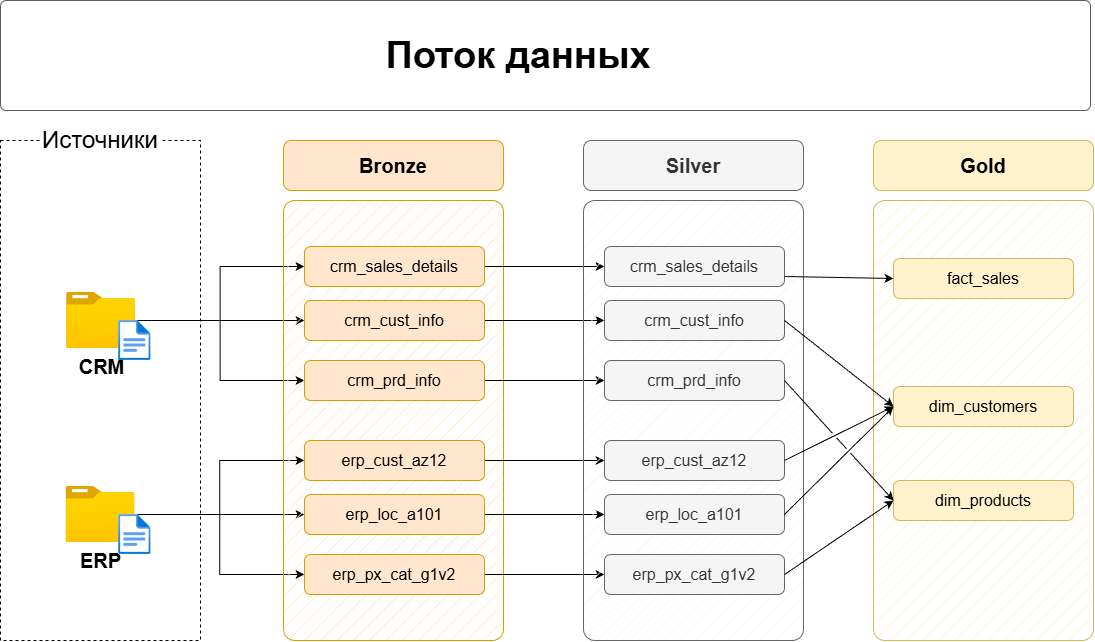

The diagram above was exported from draw.io. Its source (the exported page's mxGraphModel, read from the mxfile embedded in the PNG):
<mxGraphModel dx="1471" dy="906" grid="1" gridSize="10" guides="1" tooltips="1" connect="1" arrows="1" fold="1" page="1" pageScale="1" pageWidth="1169" pageHeight="827" math="0" shadow="0">
  <root>
    <mxCell id="0" />
    <mxCell id="1" parent="0" />
    <mxCell id="S2DSO6SQ-Ykvb0IXUDRG-1" parent="1" style="rounded=0;whiteSpace=wrap;html=1;fillColor=none;dashed=1;" value="" vertex="1">
      <mxGeometry height="500" width="200" x="390" y="280" as="geometry" />
    </mxCell>
    <mxCell id="S2DSO6SQ-Ykvb0IXUDRG-2" parent="1" style="rounded=1;whiteSpace=wrap;html=1;strokeColor=none;" value="&lt;font style=&quot;font-size: 24px;&quot;&gt;Источники&lt;/font&gt;" vertex="1">
      <mxGeometry height="40" width="120" x="430" y="260" as="geometry" />
    </mxCell>
    <mxCell id="S2DSO6SQ-Ykvb0IXUDRG-3" edge="1" parent="1" source="S2DSO6SQ-Ykvb0IXUDRG-6" style="edgeStyle=orthogonalEdgeStyle;rounded=0;orthogonalLoop=1;jettySize=auto;html=1;entryX=0;entryY=0.5;entryDx=0;entryDy=0;" target="S2DSO6SQ-Ykvb0IXUDRG-16">
      <mxGeometry relative="1" as="geometry" />
    </mxCell>
    <mxCell id="S2DSO6SQ-Ykvb0IXUDRG-4" edge="1" parent="1" source="S2DSO6SQ-Ykvb0IXUDRG-6" style="edgeStyle=orthogonalEdgeStyle;rounded=0;orthogonalLoop=1;jettySize=auto;html=1;entryX=0;entryY=0.5;entryDx=0;entryDy=0;" target="S2DSO6SQ-Ykvb0IXUDRG-14">
      <mxGeometry relative="1" as="geometry" />
    </mxCell>
    <mxCell id="S2DSO6SQ-Ykvb0IXUDRG-5" edge="1" parent="1" source="S2DSO6SQ-Ykvb0IXUDRG-6" style="edgeStyle=orthogonalEdgeStyle;rounded=0;orthogonalLoop=1;jettySize=auto;html=1;entryX=0;entryY=0.5;entryDx=0;entryDy=0;" target="S2DSO6SQ-Ykvb0IXUDRG-18">
      <mxGeometry relative="1" as="geometry" />
    </mxCell>
    <mxCell id="S2DSO6SQ-Ykvb0IXUDRG-6" parent="1" style="image;aspect=fixed;html=1;points=[];align=center;fontSize=12;image=img/lib/azure2/general/Folder_Blank.svg;" value="&lt;font style=&quot;font-size: 20px;&quot;&gt;&lt;b&gt;CRM&lt;/b&gt;&lt;/font&gt;" vertex="1">
      <mxGeometry height="56.00000000000001" width="69" x="456" y="432" as="geometry" />
    </mxCell>
    <mxCell id="S2DSO6SQ-Ykvb0IXUDRG-7" edge="1" parent="1" source="S2DSO6SQ-Ykvb0IXUDRG-10" style="edgeStyle=orthogonalEdgeStyle;rounded=0;orthogonalLoop=1;jettySize=auto;html=1;entryX=0;entryY=0.5;entryDx=0;entryDy=0;" target="S2DSO6SQ-Ykvb0IXUDRG-24">
      <mxGeometry relative="1" as="geometry" />
    </mxCell>
    <mxCell id="S2DSO6SQ-Ykvb0IXUDRG-8" edge="1" parent="1" source="S2DSO6SQ-Ykvb0IXUDRG-10" style="edgeStyle=orthogonalEdgeStyle;rounded=0;orthogonalLoop=1;jettySize=auto;html=1;entryX=0;entryY=0.5;entryDx=0;entryDy=0;" target="S2DSO6SQ-Ykvb0IXUDRG-20">
      <mxGeometry relative="1" as="geometry" />
    </mxCell>
    <mxCell id="S2DSO6SQ-Ykvb0IXUDRG-9" edge="1" parent="1" source="S2DSO6SQ-Ykvb0IXUDRG-10" style="edgeStyle=orthogonalEdgeStyle;rounded=0;orthogonalLoop=1;jettySize=auto;html=1;" target="S2DSO6SQ-Ykvb0IXUDRG-22">
      <mxGeometry relative="1" as="geometry" />
    </mxCell>
    <mxCell id="S2DSO6SQ-Ykvb0IXUDRG-10" parent="1" style="image;aspect=fixed;html=1;points=[];align=center;fontSize=12;image=img/lib/azure2/general/Folder_Blank.svg;" value="&lt;font style=&quot;font-size: 20px;&quot;&gt;&lt;b&gt;ERP&lt;/b&gt;&lt;/font&gt;" vertex="1">
      <mxGeometry height="56.00000000000001" width="69" x="455.5" y="626" as="geometry" />
    </mxCell>
    <mxCell id="S2DSO6SQ-Ykvb0IXUDRG-11" parent="1" style="rounded=1;whiteSpace=wrap;html=1;fillColor=#ffe6cc;strokeColor=#d79b00;fillStyle=hatch;arcSize=5;" value="" vertex="1">
      <mxGeometry height="440" width="220" x="673" y="340" as="geometry" />
    </mxCell>
    <mxCell id="S2DSO6SQ-Ykvb0IXUDRG-12" parent="1" style="rounded=1;whiteSpace=wrap;html=1;fillColor=#ffe6cc;strokeColor=#d79b00;fontSize=20;fontStyle=1" value="Bronze" vertex="1">
      <mxGeometry height="50" width="220" x="673" y="280" as="geometry" />
    </mxCell>
    <mxCell id="S2DSO6SQ-Ykvb0IXUDRG-13" edge="1" parent="1" source="S2DSO6SQ-Ykvb0IXUDRG-14" style="edgeStyle=orthogonalEdgeStyle;rounded=0;orthogonalLoop=1;jettySize=auto;html=1;entryX=0;entryY=0.5;entryDx=0;entryDy=0;" target="S2DSO6SQ-Ykvb0IXUDRG-27">
      <mxGeometry relative="1" as="geometry" />
    </mxCell>
    <mxCell id="S2DSO6SQ-Ykvb0IXUDRG-14" parent="1" style="rounded=1;whiteSpace=wrap;html=1;fillColor=#ffe6cc;strokeColor=#d79b00;fontSize=16;fontStyle=0" value="crm_sales_details" vertex="1">
      <mxGeometry height="40" width="180" x="694" y="386" as="geometry" />
    </mxCell>
    <mxCell id="S2DSO6SQ-Ykvb0IXUDRG-15" edge="1" parent="1" source="S2DSO6SQ-Ykvb0IXUDRG-16" style="edgeStyle=orthogonalEdgeStyle;rounded=0;orthogonalLoop=1;jettySize=auto;html=1;" target="S2DSO6SQ-Ykvb0IXUDRG-28">
      <mxGeometry relative="1" as="geometry" />
    </mxCell>
    <mxCell id="S2DSO6SQ-Ykvb0IXUDRG-16" parent="1" style="rounded=1;whiteSpace=wrap;html=1;fillColor=#ffe6cc;strokeColor=#d79b00;fontSize=16;fontStyle=0" value="crm_cust_info" vertex="1">
      <mxGeometry height="40" width="180" x="694" y="440" as="geometry" />
    </mxCell>
    <mxCell id="S2DSO6SQ-Ykvb0IXUDRG-17" edge="1" parent="1" source="S2DSO6SQ-Ykvb0IXUDRG-18" style="edgeStyle=orthogonalEdgeStyle;rounded=0;orthogonalLoop=1;jettySize=auto;html=1;entryX=0;entryY=0.5;entryDx=0;entryDy=0;" target="S2DSO6SQ-Ykvb0IXUDRG-29">
      <mxGeometry relative="1" as="geometry" />
    </mxCell>
    <mxCell id="S2DSO6SQ-Ykvb0IXUDRG-18" parent="1" style="rounded=1;whiteSpace=wrap;html=1;fillColor=#ffe6cc;strokeColor=#d79b00;fontSize=16;fontStyle=0" value="crm_prd_info" vertex="1">
      <mxGeometry height="40" width="180" x="694" y="500" as="geometry" />
    </mxCell>
    <mxCell id="S2DSO6SQ-Ykvb0IXUDRG-19" edge="1" parent="1" source="S2DSO6SQ-Ykvb0IXUDRG-20" style="edgeStyle=orthogonalEdgeStyle;rounded=0;orthogonalLoop=1;jettySize=auto;html=1;entryX=0;entryY=0.5;entryDx=0;entryDy=0;" target="S2DSO6SQ-Ykvb0IXUDRG-30">
      <mxGeometry relative="1" as="geometry" />
    </mxCell>
    <mxCell id="S2DSO6SQ-Ykvb0IXUDRG-20" parent="1" style="rounded=1;whiteSpace=wrap;html=1;fillColor=#ffe6cc;strokeColor=#d79b00;fontSize=16;fontStyle=0" value="erp_cust_az12" vertex="1">
      <mxGeometry height="40" width="180" x="694" y="580" as="geometry" />
    </mxCell>
    <mxCell id="S2DSO6SQ-Ykvb0IXUDRG-21" edge="1" parent="1" source="S2DSO6SQ-Ykvb0IXUDRG-22" style="edgeStyle=orthogonalEdgeStyle;rounded=0;orthogonalLoop=1;jettySize=auto;html=1;entryX=0;entryY=0.5;entryDx=0;entryDy=0;" target="S2DSO6SQ-Ykvb0IXUDRG-31">
      <mxGeometry relative="1" as="geometry" />
    </mxCell>
    <mxCell id="S2DSO6SQ-Ykvb0IXUDRG-22" parent="1" style="rounded=1;whiteSpace=wrap;html=1;fillColor=#ffe6cc;strokeColor=#d79b00;fontSize=16;fontStyle=0" value="erp_loc_a101" vertex="1">
      <mxGeometry height="40" width="180" x="694" y="634" as="geometry" />
    </mxCell>
    <mxCell id="S2DSO6SQ-Ykvb0IXUDRG-23" edge="1" parent="1" source="S2DSO6SQ-Ykvb0IXUDRG-24" style="edgeStyle=orthogonalEdgeStyle;rounded=0;orthogonalLoop=1;jettySize=auto;html=1;entryX=0;entryY=0.5;entryDx=0;entryDy=0;" target="S2DSO6SQ-Ykvb0IXUDRG-32">
      <mxGeometry relative="1" as="geometry" />
    </mxCell>
    <mxCell id="S2DSO6SQ-Ykvb0IXUDRG-24" parent="1" style="rounded=1;whiteSpace=wrap;html=1;fillColor=#ffe6cc;strokeColor=#d79b00;fontSize=16;fontStyle=0" value="erp_px_cat_g1v2" vertex="1">
      <mxGeometry height="40" width="180" x="694" y="694" as="geometry" />
    </mxCell>
    <mxCell id="S2DSO6SQ-Ykvb0IXUDRG-25" parent="1" style="rounded=1;whiteSpace=wrap;html=1;fillColor=#f5f5f5;strokeColor=#666666;fillStyle=hatch;arcSize=5;fontColor=#333333;" value="" vertex="1">
      <mxGeometry height="440" width="220" x="973" y="340" as="geometry" />
    </mxCell>
    <mxCell id="S2DSO6SQ-Ykvb0IXUDRG-26" parent="1" style="rounded=1;whiteSpace=wrap;html=1;fillColor=#f5f5f5;strokeColor=#666666;fontSize=20;fontStyle=1;fontColor=#333333;" value="Silver" vertex="1">
      <mxGeometry height="50" width="220" x="973" y="280" as="geometry" />
    </mxCell>
    <mxCell id="S2DSO6SQ-Ykvb0IXUDRG-27" parent="1" style="rounded=1;whiteSpace=wrap;html=1;fillColor=#f5f5f5;strokeColor=#666666;fontSize=16;fontStyle=0;fontColor=#333333;" value="crm_sales_details" vertex="1">
      <mxGeometry height="40" width="180" x="994" y="386" as="geometry" />
    </mxCell>
    <mxCell id="S2DSO6SQ-Ykvb0IXUDRG-28" parent="1" style="rounded=1;whiteSpace=wrap;html=1;fillColor=#f5f5f5;strokeColor=#666666;fontSize=16;fontStyle=0;fontColor=#333333;" value="crm_cust_info" vertex="1">
      <mxGeometry height="40" width="180" x="994" y="440" as="geometry" />
    </mxCell>
    <mxCell id="S2DSO6SQ-Ykvb0IXUDRG-29" parent="1" style="rounded=1;whiteSpace=wrap;html=1;fillColor=#f5f5f5;strokeColor=#666666;fontSize=16;fontStyle=0;fontColor=#333333;" value="crm_prd_info" vertex="1">
      <mxGeometry height="40" width="180" x="994" y="500" as="geometry" />
    </mxCell>
    <mxCell id="S2DSO6SQ-Ykvb0IXUDRG-30" parent="1" style="rounded=1;whiteSpace=wrap;html=1;fillColor=#f5f5f5;strokeColor=#666666;fontSize=16;fontStyle=0;fontColor=#333333;" value="erp_cust_az12" vertex="1">
      <mxGeometry height="40" width="180" x="994" y="580" as="geometry" />
    </mxCell>
    <mxCell id="S2DSO6SQ-Ykvb0IXUDRG-31" parent="1" style="rounded=1;whiteSpace=wrap;html=1;fillColor=#f5f5f5;strokeColor=#666666;fontSize=16;fontStyle=0;fontColor=#333333;" value="erp_loc_a101" vertex="1">
      <mxGeometry height="40" width="180" x="994" y="634" as="geometry" />
    </mxCell>
    <mxCell id="S2DSO6SQ-Ykvb0IXUDRG-32" parent="1" style="rounded=1;whiteSpace=wrap;html=1;fillColor=#f5f5f5;strokeColor=#666666;fontSize=16;fontStyle=0;fontColor=#333333;" value="erp_px_cat_g1v2" vertex="1">
      <mxGeometry height="40" width="180" x="994" y="694" as="geometry" />
    </mxCell>
    <mxCell id="S2DSO6SQ-Ykvb0IXUDRG-33" parent="1" style="rounded=1;whiteSpace=wrap;html=1;fillColor=#fff2cc;strokeColor=#d6b656;fillStyle=hatch;arcSize=5;" value="" vertex="1">
      <mxGeometry height="440" width="220" x="1263" y="340" as="geometry" />
    </mxCell>
    <mxCell id="S2DSO6SQ-Ykvb0IXUDRG-34" parent="1" style="rounded=1;whiteSpace=wrap;html=1;fillColor=#fff2cc;strokeColor=#d6b656;fontSize=20;fontStyle=1;" value="Gold" vertex="1">
      <mxGeometry height="50" width="220" x="1263" y="280" as="geometry" />
    </mxCell>
    <mxCell id="S2DSO6SQ-Ykvb0IXUDRG-35" parent="1" style="rounded=1;whiteSpace=wrap;html=1;fillColor=#fff2cc;strokeColor=#d6b656;fontSize=16;fontStyle=0;" value="fact_sales" vertex="1">
      <mxGeometry height="40" width="180" x="1283" y="398" as="geometry" />
    </mxCell>
    <mxCell id="S2DSO6SQ-Ykvb0IXUDRG-36" parent="1" style="rounded=1;whiteSpace=wrap;html=1;fillColor=#fff2cc;strokeColor=#d6b656;fontSize=16;fontStyle=0;" value="dim_customers" vertex="1">
      <mxGeometry height="40" width="180" x="1283" y="526" as="geometry" />
    </mxCell>
    <mxCell id="S2DSO6SQ-Ykvb0IXUDRG-37" parent="1" style="rounded=1;whiteSpace=wrap;html=1;fillColor=#fff2cc;strokeColor=#d6b656;fontSize=16;fontStyle=0;" value="dim_products" vertex="1">
      <mxGeometry height="40" width="180" x="1283" y="620" as="geometry" />
    </mxCell>
    <mxCell id="S2DSO6SQ-Ykvb0IXUDRG-38" edge="1" parent="1" source="S2DSO6SQ-Ykvb0IXUDRG-27" style="endArrow=classic;html=1;rounded=0;exitX=1;exitY=0.75;exitDx=0;exitDy=0;entryX=0;entryY=0.5;entryDx=0;entryDy=0;" target="S2DSO6SQ-Ykvb0IXUDRG-35" value="">
      <mxGeometry height="50" relative="1" width="50" as="geometry">
        <mxPoint x="1203" y="510" as="sourcePoint" />
        <mxPoint x="1253" y="460" as="targetPoint" />
      </mxGeometry>
    </mxCell>
    <mxCell id="S2DSO6SQ-Ykvb0IXUDRG-39" edge="1" parent="1" source="S2DSO6SQ-Ykvb0IXUDRG-28" style="endArrow=classic;html=1;rounded=0;exitX=1;exitY=0.5;exitDx=0;exitDy=0;entryX=0;entryY=0.5;entryDx=0;entryDy=0;jumpStyle=gap;" target="S2DSO6SQ-Ykvb0IXUDRG-36" value="">
      <mxGeometry height="50" relative="1" width="50" as="geometry">
        <mxPoint x="1184" y="426" as="sourcePoint" />
        <mxPoint x="1303" y="430" as="targetPoint" />
      </mxGeometry>
    </mxCell>
    <mxCell id="S2DSO6SQ-Ykvb0IXUDRG-40" edge="1" parent="1" source="S2DSO6SQ-Ykvb0IXUDRG-30" style="endArrow=classic;html=1;rounded=0;exitX=1;exitY=0.5;exitDx=0;exitDy=0;entryX=0;entryY=0.5;entryDx=0;entryDy=0;jumpStyle=gap;" target="S2DSO6SQ-Ykvb0IXUDRG-36" value="">
      <mxGeometry height="50" relative="1" width="50" as="geometry">
        <mxPoint x="1184" y="470" as="sourcePoint" />
        <mxPoint x="1293" y="556" as="targetPoint" />
      </mxGeometry>
    </mxCell>
    <mxCell id="S2DSO6SQ-Ykvb0IXUDRG-41" edge="1" parent="1" source="S2DSO6SQ-Ykvb0IXUDRG-31" style="endArrow=classic;html=1;rounded=0;exitX=1;exitY=0.5;exitDx=0;exitDy=0;entryX=0;entryY=0.5;entryDx=0;entryDy=0;jumpStyle=gap;" target="S2DSO6SQ-Ykvb0IXUDRG-36" value="">
      <mxGeometry height="50" relative="1" width="50" as="geometry">
        <mxPoint x="1184" y="610" as="sourcePoint" />
        <mxPoint x="1293" y="556" as="targetPoint" />
      </mxGeometry>
    </mxCell>
    <mxCell id="S2DSO6SQ-Ykvb0IXUDRG-42" edge="1" parent="1" source="S2DSO6SQ-Ykvb0IXUDRG-29" style="endArrow=classic;html=1;rounded=0;exitX=1;exitY=0.5;exitDx=0;exitDy=0;entryX=0;entryY=0.5;entryDx=0;entryDy=0;jumpStyle=gap;" target="S2DSO6SQ-Ykvb0IXUDRG-37" value="">
      <mxGeometry height="50" relative="1" width="50" as="geometry">
        <mxPoint x="1184" y="470" as="sourcePoint" />
        <mxPoint x="1293" y="556" as="targetPoint" />
      </mxGeometry>
    </mxCell>
    <mxCell id="S2DSO6SQ-Ykvb0IXUDRG-43" edge="1" parent="1" source="S2DSO6SQ-Ykvb0IXUDRG-32" style="endArrow=classic;html=1;rounded=0;exitX=1;exitY=0.5;exitDx=0;exitDy=0;entryX=0;entryY=0.5;entryDx=0;entryDy=0;jumpStyle=gap;" target="S2DSO6SQ-Ykvb0IXUDRG-37" value="">
      <mxGeometry height="50" relative="1" width="50" as="geometry">
        <mxPoint x="1184" y="530" as="sourcePoint" />
        <mxPoint x="1293" y="650" as="targetPoint" />
      </mxGeometry>
    </mxCell>
    <mxCell id="S2DSO6SQ-Ykvb0IXUDRG-44" parent="1" style="image;aspect=fixed;html=1;points=[];align=center;fontSize=12;image=img/lib/azure2/general/File.svg;" value="" vertex="1">
      <mxGeometry height="40" width="32.46" x="508.12" y="460" as="geometry" />
    </mxCell>
    <mxCell id="S2DSO6SQ-Ykvb0IXUDRG-45" parent="1" style="image;aspect=fixed;html=1;points=[];align=center;fontSize=12;image=img/lib/azure2/general/File.svg;" value="" vertex="1">
      <mxGeometry height="40" width="32.46" x="508.12" y="654" as="geometry" />
    </mxCell>
    <mxCell id="S2DSO6SQ-Ykvb0IXUDRG-46" parent="1" style="rounded=1;whiteSpace=wrap;html=1;fillColor=#FFFFFF;strokeColor=#5C5C5C;strokeWidth=1;arcSize=5;" value="" vertex="1">
      <mxGeometry height="110" width="1090" x="390" y="140" as="geometry" />
    </mxCell>
    <mxCell id="S2DSO6SQ-Ykvb0IXUDRG-47" parent="1" style="text;html=1;strokeColor=none;fillColor=none;align=center;verticalAlign=middle;whiteSpace=wrap;rounded=0;" value="&lt;div style=&quot;text-align: left;&quot;&gt;&lt;span style=&quot;font-size: 38px;&quot;&gt;&lt;b&gt;Поток данных&lt;/b&gt;&lt;/span&gt;&lt;/div&gt;" vertex="1">
      <mxGeometry height="50" width="570" x="623" y="170" as="geometry" />
    </mxCell>
  </root>
</mxGraphModel>